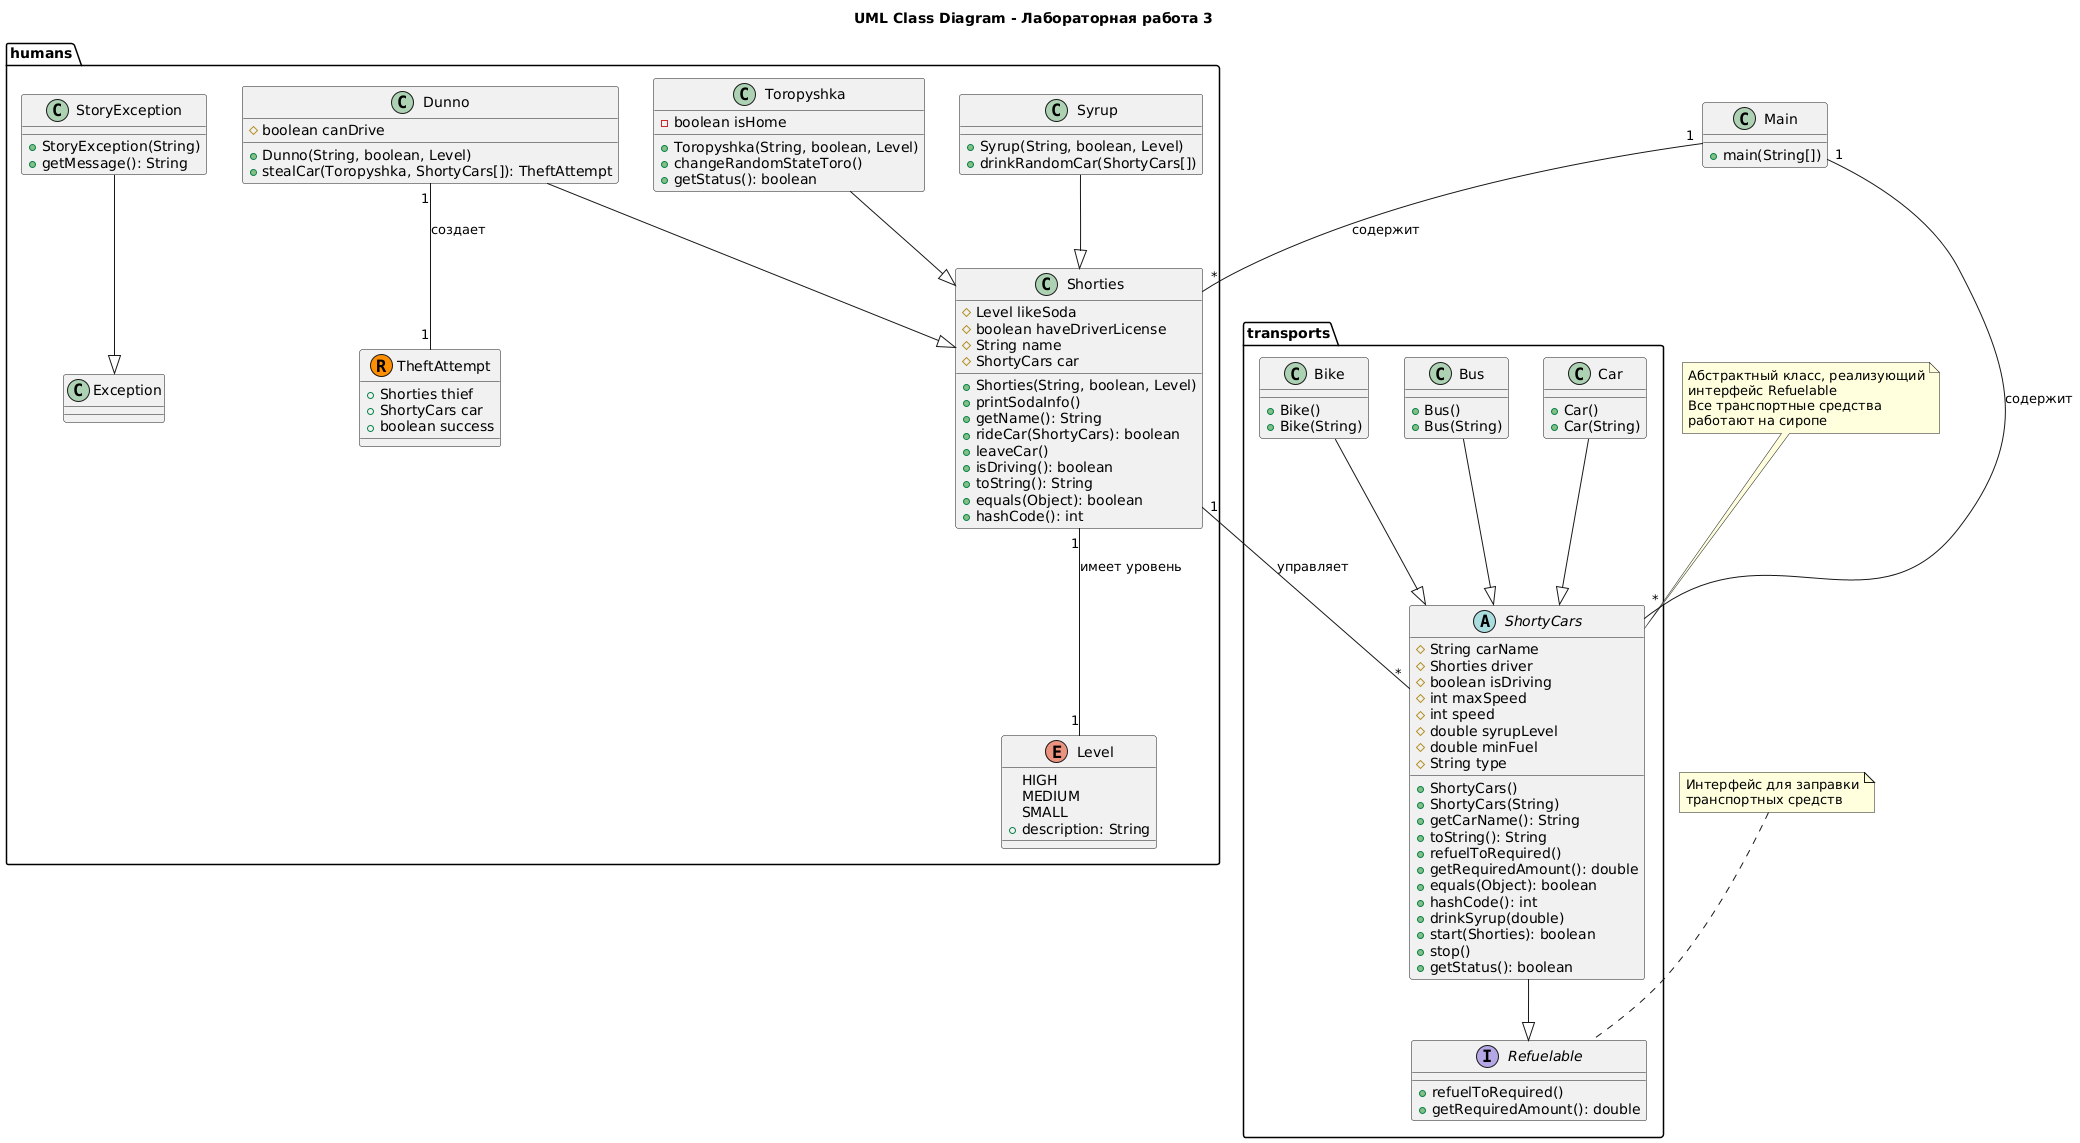

The diagram above was rendered by PlantUML. Its source (embedded in the PNG):
@startuml
title UML Class Diagram - Лабораторная работа 3

package transports {
  interface Refuelable {
    + refuelToRequired()
    + getRequiredAmount(): double
  }

  abstract class ShortyCars {
    # String carName
    # Shorties driver
    # boolean isDriving
    # int maxSpeed
    # int speed
    # double syrupLevel
    # double minFuel
    # String type
    
    + ShortyCars()
    + ShortyCars(String)
    + getCarName(): String
    + toString(): String
    + refuelToRequired()
    + getRequiredAmount(): double
    + equals(Object): boolean
    + hashCode(): int
    + drinkSyrup(double)
    + start(Shorties): boolean
    + stop()
    + getStatus(): boolean
  }

  class Car {
    + Car()
    + Car(String)
  }

  class Bus {
    + Bus()
    + Bus(String)
  }

  class Bike {
    + Bike()
    + Bike(String)
  }
  
  ShortyCars --|> Refuelable
  Car --|> ShortyCars
  Bus --|> ShortyCars
  Bike --|> ShortyCars
}

package humans {
  enum Level {
    HIGH
    MEDIUM
    SMALL
    + description: String
  }

  class Shorties {
    # Level likeSoda
    # boolean haveDriverLicense
    # String name
    # ShortyCars car
    
    + Shorties(String, boolean, Level)
    + printSodaInfo()
    + getName(): String
    + rideCar(ShortyCars): boolean
    + leaveCar()
    + isDriving(): boolean
    + toString(): String
    + equals(Object): boolean
    + hashCode(): int
  }

  class Toropyshka {
    - boolean isHome
    
    + Toropyshka(String, boolean, Level)
    + changeRandomStateToro()
    + getStatus(): boolean
  }

  class Dunno {
    # boolean canDrive
    
    + Dunno(String, boolean, Level)
    + stealCar(Toropyshka, ShortyCars[]): TheftAttempt
  }

  class Syrup {
    + Syrup(String, boolean, Level)
    + drinkRandomCar(ShortyCars[])
  }

  class StoryException {
    + StoryException(String)
    + getMessage(): String
  }

  record TheftAttempt {
    + Shorties thief
    + ShortyCars car
    + boolean success
  }

  Toropyshka --|> Shorties
  Dunno --|> Shorties
  Syrup --|> Shorties
  StoryException --|> Exception
}

class Main {
  + main(String[])
}

' Связи между классами
Shorties "1" -- "*" ShortyCars : управляет
Shorties "1" -- "1" Level : имеет уровень
Dunno "1" -- "1" TheftAttempt : создает
Main "1" -- "*" ShortyCars : содержит
Main "1" -- "*" Shorties : содержит

note top of ShortyCars
  Абстрактный класс, реализующий
  интерфейс Refuelable
  Все транспортные средства
  работают на сиропе
end note

note top of Refuelable
  Интерфейс для заправки
  транспортных средств
end note
@enduml